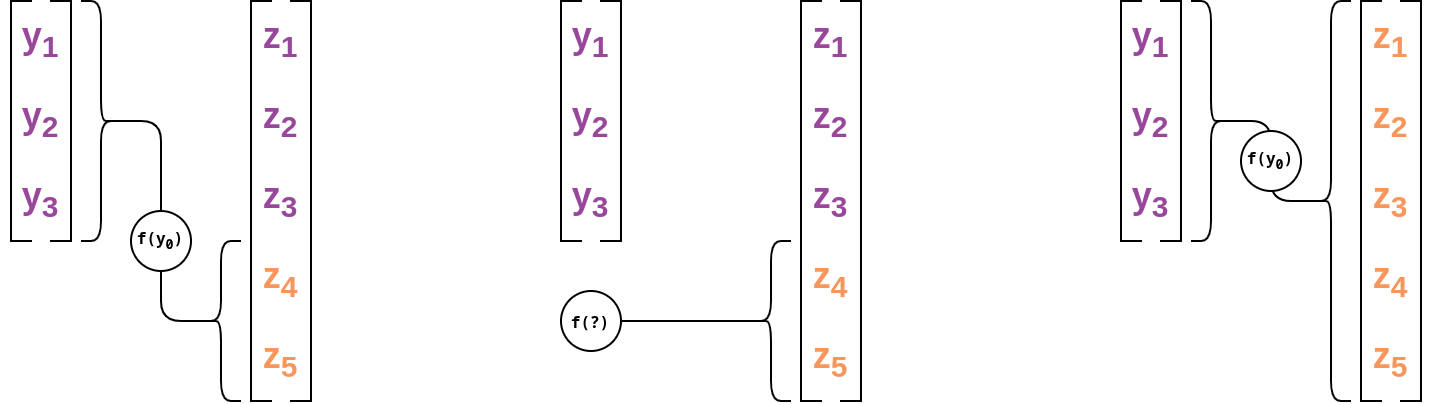

The diagram above was exported from draw.io. Its source (the exported page's mxGraphModel, read from the mxfile embedded in the PNG):
<mxGraphModel dx="857" dy="952" grid="1" gridSize="10" guides="1" tooltips="1" connect="1" arrows="1" fold="1" page="1" pageScale="1" pageWidth="900" pageHeight="800" math="0" shadow="0">
  <root>
    <mxCell id="0" />
    <mxCell id="1" parent="0" />
    <mxCell id="2" value="&lt;font&gt;&lt;span&gt;y&lt;/span&gt;&lt;/font&gt;&lt;sub&gt;1&lt;/sub&gt;" style="text;html=1;align=center;verticalAlign=middle;whiteSpace=wrap;rounded=0;fontColor=#99479B;fontStyle=1;fontSize=18;" parent="1" vertex="1">
      <mxGeometry width="40" height="40" as="geometry" />
    </mxCell>
    <mxCell id="3" value="y&lt;span&gt;&lt;sub&gt;2&lt;/sub&gt;&lt;/span&gt;" style="text;html=1;align=center;verticalAlign=middle;whiteSpace=wrap;rounded=0;fontColor=#99479B;fontStyle=1;fontSize=18;" parent="1" vertex="1">
      <mxGeometry y="40" width="40" height="40" as="geometry" />
    </mxCell>
    <mxCell id="4" value="y&lt;sub&gt;3&lt;/sub&gt;" style="text;html=1;align=center;verticalAlign=middle;whiteSpace=wrap;rounded=0;fontColor=#99479B;fontStyle=1;fontSize=18;" parent="1" vertex="1">
      <mxGeometry y="80" width="40" height="40" as="geometry" />
    </mxCell>
    <mxCell id="6" value="" style="shape=partialRectangle;whiteSpace=wrap;html=1;bottom=1;right=1;left=1;top=0;fillColor=none;routingCenterX=-0.5;rotation=-90;fontStyle=1" parent="1" vertex="1">
      <mxGeometry x="-30" y="55" width="120" height="10" as="geometry" />
    </mxCell>
    <mxCell id="7" value="" style="shape=partialRectangle;whiteSpace=wrap;html=1;bottom=1;right=1;left=1;top=0;fillColor=none;routingCenterX=-0.5;rotation=90;fontStyle=1" parent="1" vertex="1">
      <mxGeometry x="-50" y="55" width="120" height="10" as="geometry" />
    </mxCell>
    <mxCell id="8" value="&lt;font&gt;&lt;span&gt;z&lt;/span&gt;&lt;/font&gt;&lt;sub&gt;1&lt;/sub&gt;" style="text;html=1;align=center;verticalAlign=middle;whiteSpace=wrap;rounded=0;fontColor=#99479B;fontStyle=1;fontSize=18;" parent="1" vertex="1">
      <mxGeometry x="120" width="40" height="40" as="geometry" />
    </mxCell>
    <mxCell id="9" value="z&lt;span&gt;&lt;sub&gt;2&lt;/sub&gt;&lt;/span&gt;" style="text;html=1;align=center;verticalAlign=middle;whiteSpace=wrap;rounded=0;fontColor=#99479B;fontStyle=1;fontSize=18;" parent="1" vertex="1">
      <mxGeometry x="120" y="40" width="40" height="40" as="geometry" />
    </mxCell>
    <mxCell id="10" value="z&lt;sub&gt;3&lt;/sub&gt;" style="text;html=1;align=center;verticalAlign=middle;whiteSpace=wrap;rounded=0;fontColor=#99479B;fontStyle=1;fontSize=18;" parent="1" vertex="1">
      <mxGeometry x="120" y="80" width="40" height="40" as="geometry" />
    </mxCell>
    <mxCell id="11" value="" style="shape=partialRectangle;whiteSpace=wrap;html=1;bottom=1;right=1;left=1;top=0;fillColor=none;routingCenterX=-0.5;rotation=-90;fontStyle=1" parent="1" vertex="1">
      <mxGeometry x="50" y="95" width="200" height="10" as="geometry" />
    </mxCell>
    <mxCell id="12" value="" style="shape=partialRectangle;whiteSpace=wrap;html=1;bottom=1;right=1;left=1;top=0;fillColor=none;routingCenterX=-0.5;rotation=90;fontStyle=1" parent="1" vertex="1">
      <mxGeometry x="30" y="95" width="200" height="10" as="geometry" />
    </mxCell>
    <mxCell id="13" value="z&lt;span&gt;&lt;sub&gt;4&lt;/sub&gt;&lt;/span&gt;" style="text;html=1;align=center;verticalAlign=middle;whiteSpace=wrap;rounded=0;fontColor=#F7965A;fontStyle=1;fontSize=18;" parent="1" vertex="1">
      <mxGeometry x="120" y="120" width="40" height="40" as="geometry" />
    </mxCell>
    <mxCell id="14" value="z&lt;span&gt;&lt;sub&gt;5&lt;/sub&gt;&lt;/span&gt;" style="text;html=1;align=center;verticalAlign=middle;whiteSpace=wrap;rounded=0;fontColor=#F7965A;fontStyle=1;fontSize=18;" parent="1" vertex="1">
      <mxGeometry x="120" y="160" width="40" height="40" as="geometry" />
    </mxCell>
    <mxCell id="18" value="" style="shape=curlyBracket;whiteSpace=wrap;html=1;rounded=1;labelPosition=left;verticalLabelPosition=middle;align=right;verticalAlign=middle;fontStyle=1" parent="1" vertex="1">
      <mxGeometry x="100" y="120" width="20" height="80" as="geometry" />
    </mxCell>
    <mxCell id="19" value="" style="shape=curlyBracket;whiteSpace=wrap;html=1;rounded=1;labelPosition=left;verticalLabelPosition=middle;align=right;verticalAlign=middle;rotation=-180;fontStyle=1" parent="1" vertex="1">
      <mxGeometry x="40" width="20" height="120" as="geometry" />
    </mxCell>
    <mxCell id="20" style="edgeStyle=orthogonalEdgeStyle;html=1;exitX=0.1;exitY=0.5;exitDx=0;exitDy=0;exitPerimeter=0;entryX=0.1;entryY=0.5;entryDx=0;entryDy=0;entryPerimeter=0;endArrow=none;endFill=0;fontStyle=1" parent="1" source="19" target="18" edge="1">
      <mxGeometry relative="1" as="geometry" />
    </mxCell>
    <mxCell id="21" value="f(y&lt;sub&gt;0&lt;/sub&gt;)" style="ellipse;whiteSpace=wrap;html=1;fontFamily=Monospace;fontSize=8;fontStyle=1" parent="1" vertex="1">
      <mxGeometry x="65" y="105" width="30" height="30" as="geometry" />
    </mxCell>
    <mxCell id="23" value="&lt;font&gt;&lt;span&gt;y&lt;/span&gt;&lt;/font&gt;&lt;sub&gt;1&lt;/sub&gt;" style="text;html=1;align=center;verticalAlign=middle;whiteSpace=wrap;rounded=0;fontColor=#99479B;labelBackgroundColor=none;fontStyle=1;fontSize=18;" parent="1" vertex="1">
      <mxGeometry x="555" width="40" height="40" as="geometry" />
    </mxCell>
    <mxCell id="24" value="y&lt;span&gt;&lt;sub&gt;2&lt;/sub&gt;&lt;/span&gt;" style="text;html=1;align=center;verticalAlign=middle;whiteSpace=wrap;rounded=0;fontColor=#99479B;fontStyle=1;fontSize=18;" parent="1" vertex="1">
      <mxGeometry x="555" y="40" width="40" height="40" as="geometry" />
    </mxCell>
    <mxCell id="25" value="y&lt;sub&gt;3&lt;/sub&gt;" style="text;html=1;align=center;verticalAlign=middle;whiteSpace=wrap;rounded=0;fontColor=#99479B;fontStyle=1;fontSize=18;" parent="1" vertex="1">
      <mxGeometry x="555" y="80" width="40" height="40" as="geometry" />
    </mxCell>
    <mxCell id="26" value="" style="shape=partialRectangle;whiteSpace=wrap;html=1;bottom=1;right=1;left=1;top=0;fillColor=none;routingCenterX=-0.5;rotation=-90;fontStyle=1" parent="1" vertex="1">
      <mxGeometry x="525" y="55" width="120" height="10" as="geometry" />
    </mxCell>
    <mxCell id="27" value="" style="shape=partialRectangle;whiteSpace=wrap;html=1;bottom=1;right=1;left=1;top=0;fillColor=none;routingCenterX=-0.5;rotation=90;fontStyle=1" parent="1" vertex="1">
      <mxGeometry x="505" y="55" width="120" height="10" as="geometry" />
    </mxCell>
    <mxCell id="28" value="&lt;font&gt;&lt;span&gt;z&lt;/span&gt;&lt;/font&gt;&lt;sub&gt;1&lt;/sub&gt;" style="text;html=1;align=center;verticalAlign=middle;whiteSpace=wrap;rounded=0;fontColor=#F7965A;fontStyle=1;fontSize=18;" parent="1" vertex="1">
      <mxGeometry x="675" width="40" height="40" as="geometry" />
    </mxCell>
    <mxCell id="29" value="z&lt;span&gt;&lt;sub&gt;2&lt;/sub&gt;&lt;/span&gt;" style="text;html=1;align=center;verticalAlign=middle;whiteSpace=wrap;rounded=0;fontColor=#F7965A;fontStyle=1;fontSize=18;" parent="1" vertex="1">
      <mxGeometry x="675" y="40" width="40" height="40" as="geometry" />
    </mxCell>
    <mxCell id="30" value="z&lt;sub&gt;3&lt;/sub&gt;" style="text;html=1;align=center;verticalAlign=middle;whiteSpace=wrap;rounded=0;fontColor=#F7965A;fontStyle=1;fontSize=18;" parent="1" vertex="1">
      <mxGeometry x="675" y="80" width="40" height="40" as="geometry" />
    </mxCell>
    <mxCell id="31" value="" style="shape=partialRectangle;whiteSpace=wrap;html=1;bottom=1;right=1;left=1;top=0;fillColor=none;routingCenterX=-0.5;rotation=-90;fontStyle=1" parent="1" vertex="1">
      <mxGeometry x="605" y="95" width="200" height="10" as="geometry" />
    </mxCell>
    <mxCell id="32" value="" style="shape=partialRectangle;whiteSpace=wrap;html=1;bottom=1;right=1;left=1;top=0;fillColor=none;routingCenterX=-0.5;rotation=90;fontStyle=1" parent="1" vertex="1">
      <mxGeometry x="585" y="95" width="200" height="10" as="geometry" />
    </mxCell>
    <mxCell id="33" value="z&lt;span&gt;&lt;sub&gt;4&lt;/sub&gt;&lt;/span&gt;" style="text;html=1;align=center;verticalAlign=middle;whiteSpace=wrap;rounded=0;fontColor=#F7965A;fontStyle=1;fontSize=18;" parent="1" vertex="1">
      <mxGeometry x="675" y="120" width="40" height="40" as="geometry" />
    </mxCell>
    <mxCell id="34" value="z&lt;span&gt;&lt;sub&gt;5&lt;/sub&gt;&lt;/span&gt;" style="text;html=1;align=center;verticalAlign=middle;whiteSpace=wrap;rounded=0;fontColor=#F7965A;fontStyle=1;fontSize=18;" parent="1" vertex="1">
      <mxGeometry x="675" y="160" width="40" height="40" as="geometry" />
    </mxCell>
    <mxCell id="38" value="" style="shape=curlyBracket;whiteSpace=wrap;html=1;rounded=1;labelPosition=left;verticalLabelPosition=middle;align=right;verticalAlign=middle;fontStyle=1" parent="1" vertex="1">
      <mxGeometry x="655" width="20" height="200" as="geometry" />
    </mxCell>
    <mxCell id="39" value="" style="shape=curlyBracket;whiteSpace=wrap;html=1;rounded=1;labelPosition=left;verticalLabelPosition=middle;align=right;verticalAlign=middle;rotation=-180;fontStyle=1" parent="1" vertex="1">
      <mxGeometry x="595" width="20" height="120" as="geometry" />
    </mxCell>
    <mxCell id="40" style="edgeStyle=orthogonalEdgeStyle;html=1;exitX=0.1;exitY=0.5;exitDx=0;exitDy=0;exitPerimeter=0;entryX=0.1;entryY=0.5;entryDx=0;entryDy=0;entryPerimeter=0;endArrow=none;endFill=0;fontStyle=1" parent="1" source="39" target="38" edge="1">
      <mxGeometry relative="1" as="geometry" />
    </mxCell>
    <mxCell id="41" value="f(y&lt;sub&gt;0&lt;/sub&gt;)" style="ellipse;whiteSpace=wrap;html=1;fontFamily=Monospace;fontSize=8;fontStyle=1" parent="1" vertex="1">
      <mxGeometry x="620" y="65" width="30" height="30" as="geometry" />
    </mxCell>
    <mxCell id="43" value="&lt;font&gt;&lt;span&gt;y&lt;/span&gt;&lt;/font&gt;&lt;sub&gt;1&lt;/sub&gt;" style="text;html=1;align=center;verticalAlign=middle;whiteSpace=wrap;rounded=0;fontColor=#99479B;labelBackgroundColor=none;fontStyle=1;fontSize=18;" parent="1" vertex="1">
      <mxGeometry x="275" width="40" height="40" as="geometry" />
    </mxCell>
    <mxCell id="44" value="y&lt;span&gt;&lt;sub&gt;2&lt;/sub&gt;&lt;/span&gt;" style="text;html=1;align=center;verticalAlign=middle;whiteSpace=wrap;rounded=0;fontColor=#99479B;fontStyle=1;fontSize=18;" parent="1" vertex="1">
      <mxGeometry x="275" y="40" width="40" height="40" as="geometry" />
    </mxCell>
    <mxCell id="45" value="y&lt;sub&gt;3&lt;/sub&gt;" style="text;html=1;align=center;verticalAlign=middle;whiteSpace=wrap;rounded=0;fontColor=#99479B;fontStyle=1;fontSize=18;" parent="1" vertex="1">
      <mxGeometry x="275" y="80" width="40" height="40" as="geometry" />
    </mxCell>
    <mxCell id="46" value="" style="shape=partialRectangle;whiteSpace=wrap;html=1;bottom=1;right=1;left=1;top=0;fillColor=none;routingCenterX=-0.5;rotation=-90;fontStyle=1" parent="1" vertex="1">
      <mxGeometry x="245" y="55" width="120" height="10" as="geometry" />
    </mxCell>
    <mxCell id="47" value="" style="shape=partialRectangle;whiteSpace=wrap;html=1;bottom=1;right=1;left=1;top=0;fillColor=none;routingCenterX=-0.5;rotation=90;fontStyle=1" parent="1" vertex="1">
      <mxGeometry x="225" y="55" width="120" height="10" as="geometry" />
    </mxCell>
    <mxCell id="58" value="" style="shape=curlyBracket;whiteSpace=wrap;html=1;rounded=1;labelPosition=left;verticalLabelPosition=middle;align=right;verticalAlign=middle;fontStyle=1" parent="1" vertex="1">
      <mxGeometry x="375" y="120" width="20" height="80" as="geometry" />
    </mxCell>
    <mxCell id="60" style="edgeStyle=orthogonalEdgeStyle;html=1;exitX=1;exitY=0.5;exitDx=0;exitDy=0;entryX=0.1;entryY=0.5;entryDx=0;entryDy=0;entryPerimeter=0;endArrow=none;endFill=0;fontStyle=1" parent="1" source="61" target="58" edge="1">
      <mxGeometry relative="1" as="geometry">
        <mxPoint x="333" y="60" as="sourcePoint" />
      </mxGeometry>
    </mxCell>
    <mxCell id="61" value="f(?)" style="ellipse;whiteSpace=wrap;html=1;fontFamily=Monospace;fontSize=8;fontStyle=1" parent="1" vertex="1">
      <mxGeometry x="280" y="145" width="30" height="30" as="geometry" />
    </mxCell>
    <mxCell id="63" value="&lt;font&gt;&lt;span&gt;z&lt;/span&gt;&lt;/font&gt;&lt;sub&gt;1&lt;/sub&gt;" style="text;html=1;align=center;verticalAlign=middle;whiteSpace=wrap;rounded=0;fontColor=#99479B;fontStyle=1;fontSize=18;" parent="1" vertex="1">
      <mxGeometry x="395" width="40" height="40" as="geometry" />
    </mxCell>
    <mxCell id="64" value="z&lt;span&gt;&lt;sub&gt;2&lt;/sub&gt;&lt;/span&gt;" style="text;html=1;align=center;verticalAlign=middle;whiteSpace=wrap;rounded=0;fontColor=#99479B;fontStyle=1;fontSize=18;" parent="1" vertex="1">
      <mxGeometry x="395" y="40" width="40" height="40" as="geometry" />
    </mxCell>
    <mxCell id="65" value="z&lt;sub&gt;3&lt;/sub&gt;" style="text;html=1;align=center;verticalAlign=middle;whiteSpace=wrap;rounded=0;fontColor=#99479B;fontStyle=1;fontSize=18;" parent="1" vertex="1">
      <mxGeometry x="395" y="80" width="40" height="40" as="geometry" />
    </mxCell>
    <mxCell id="66" value="" style="shape=partialRectangle;whiteSpace=wrap;html=1;bottom=1;right=1;left=1;top=0;fillColor=none;routingCenterX=-0.5;rotation=-90;fontStyle=1" parent="1" vertex="1">
      <mxGeometry x="325" y="95" width="200" height="10" as="geometry" />
    </mxCell>
    <mxCell id="67" value="" style="shape=partialRectangle;whiteSpace=wrap;html=1;bottom=1;right=1;left=1;top=0;fillColor=none;routingCenterX=-0.5;rotation=90;fontStyle=1" parent="1" vertex="1">
      <mxGeometry x="305" y="95" width="200" height="10" as="geometry" />
    </mxCell>
    <mxCell id="68" value="z&lt;span&gt;&lt;sub&gt;4&lt;/sub&gt;&lt;/span&gt;" style="text;html=1;align=center;verticalAlign=middle;whiteSpace=wrap;rounded=0;fontColor=#F7965A;fontStyle=1;fontSize=18;" parent="1" vertex="1">
      <mxGeometry x="395" y="120" width="40" height="40" as="geometry" />
    </mxCell>
    <mxCell id="69" value="z&lt;span&gt;&lt;sub&gt;5&lt;/sub&gt;&lt;/span&gt;" style="text;html=1;align=center;verticalAlign=middle;whiteSpace=wrap;rounded=0;fontColor=#F7965A;fontStyle=1;fontSize=18;" parent="1" vertex="1">
      <mxGeometry x="395" y="160" width="40" height="40" as="geometry" />
    </mxCell>
  </root>
</mxGraphModel>